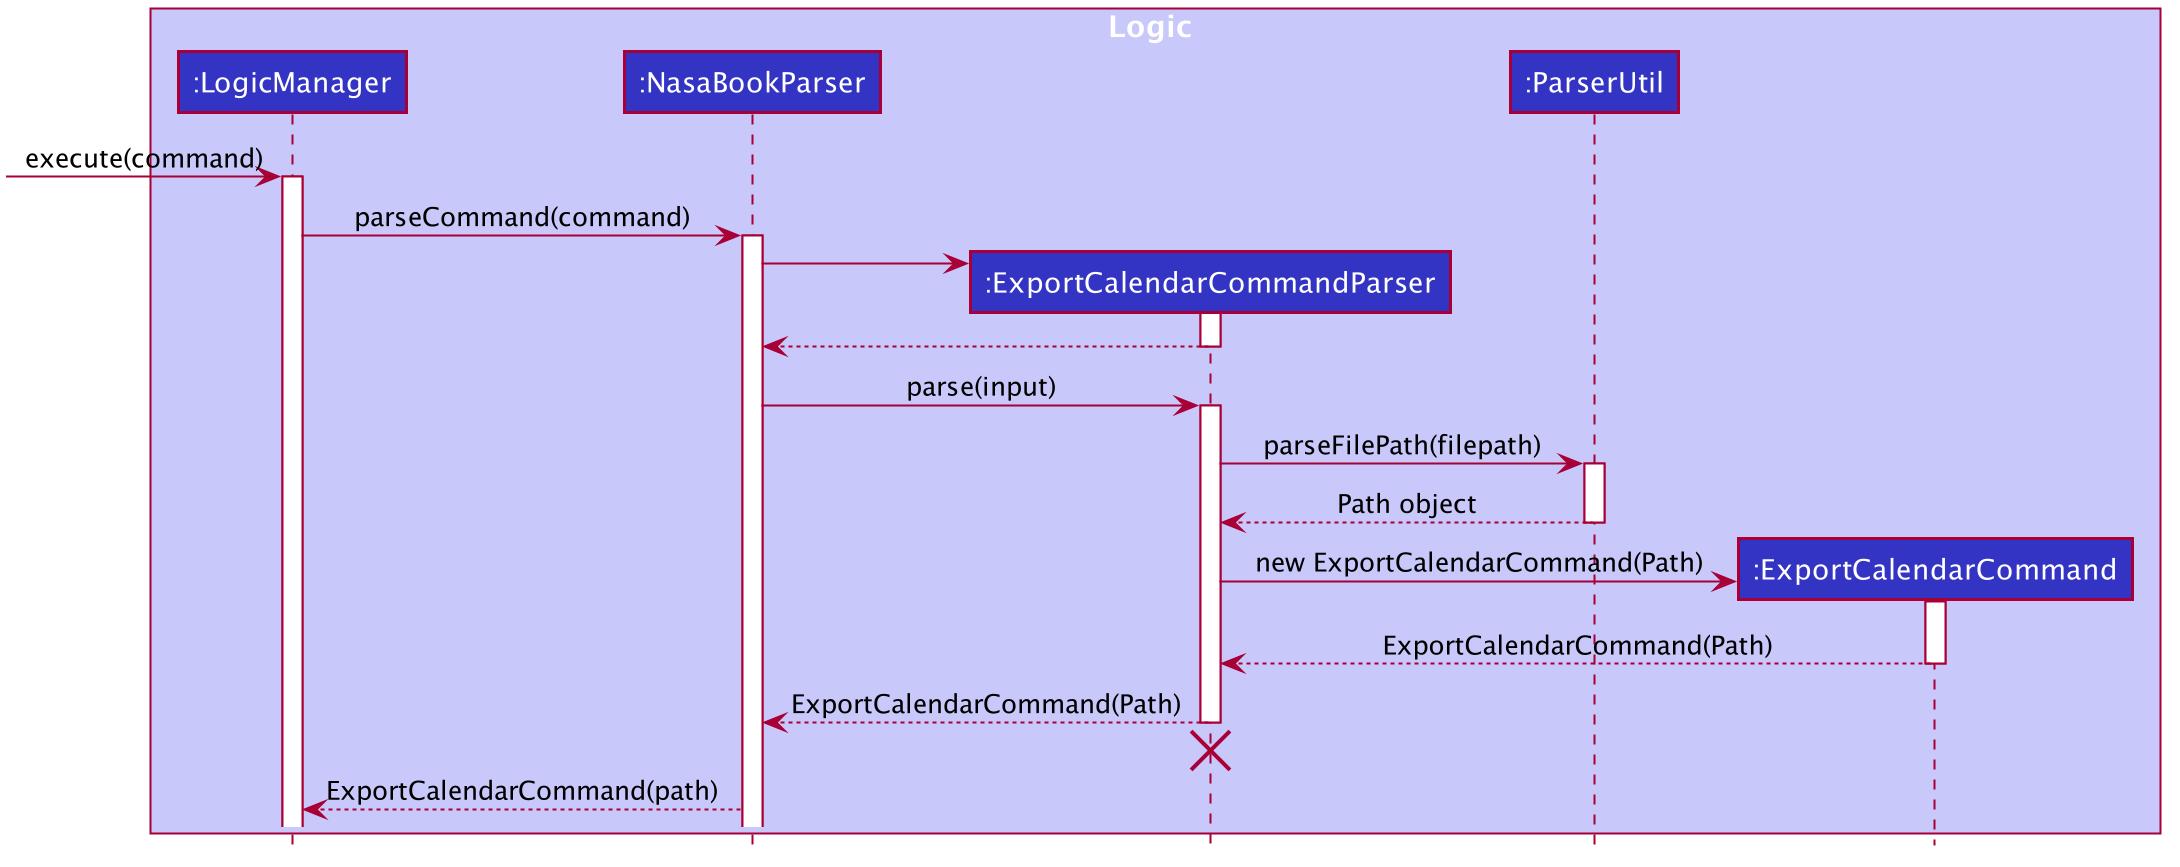

The diagram above was rendered by PlantUML. Its source (embedded in the PNG):
@startuml








skinparam BackgroundColor #FFFFFFF

skinparam Shadowing false

skinparam Class {
    FontColor #FFFFFF
    BorderThickness 1
    BorderColor #FFFFFF
    StereotypeFontColor #FFFFFF
    FontName Arial
}

skinparam Actor {
    BorderColor #000000
    Color #000000
    FontName Arial
}

skinparam Sequence {
    MessageAlign center
    BoxFontSize 15
    BoxPadding 0
    BoxFontColor #FFFFFF
    FontName Arial
}

skinparam Participant {
    FontColor #FFFFFFF
    Padding 20
}

skinparam MinClassWidth 50
skinparam ParticipantPadding 10
skinparam Shadowing false
skinparam DefaultTextAlignment center
skinparam packageStyle Rectangle

hide footbox
hide members
hide circle

box Logic #C8C8FA
participant ":LogicManager" as LogicManager #3333C4
participant ":NasaBookParser" as NasaBookParser #3333C4
participant ":ExportCalendarCommandParser" as ExportCalendarCommandParser #3333C4
participant ":ParserUtil" as ParserUtil #3333C4
participant ":ExportCalendarCommand" as ExportCalendarCommand #3333C4
end box

[-> LogicManager : execute(command)
activate LogicManager

LogicManager -> NasaBookParser : parseCommand(command)
activate NasaBookParser

create ExportCalendarCommandParser
NasaBookParser -> ExportCalendarCommandParser

activate ExportCalendarCommandParser
ExportCalendarCommandParser --> NasaBookParser
deactivate ExportCalendarCommandParser

NasaBookParser -> ExportCalendarCommandParser : parse(input)
activate ExportCalendarCommandParser

ExportCalendarCommandParser -> ParserUtil : parseFilePath(filepath)
activate ParserUtil

ParserUtil --> ExportCalendarCommandParser : Path object
deactivate ParserUtil

create ExportCalendarCommand
ExportCalendarCommandParser -> ExportCalendarCommand : new ExportCalendarCommand(Path)
activate ExportCalendarCommand

ExportCalendarCommand --> ExportCalendarCommandParser : ExportCalendarCommand(Path)
deactivate ExportCalendarCommand

ExportCalendarCommandParser --> NasaBookParser : ExportCalendarCommand(Path)
deactivate ExportCalendarCommandParser

ExportCalendarCommandParser -[hidden]-> NasaBookParser
destroy ExportCalendarCommandParser

NasaBookParser --> LogicManager : ExportCalendarCommand(path)
@enduml